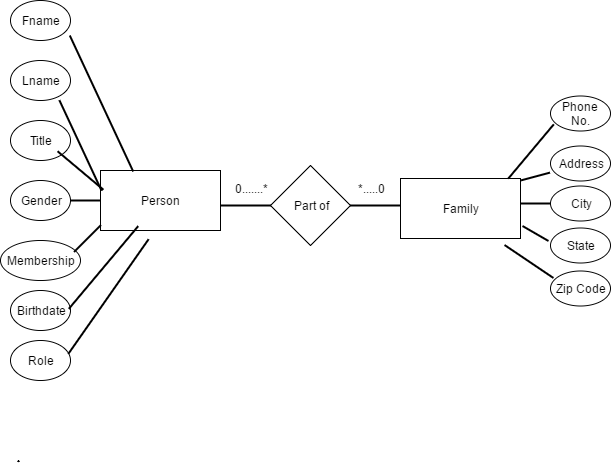

The diagram above was exported from draw.io. Its source (the exported page's mxGraphModel, read from the mxfile embedded in the PNG):
<mxGraphModel dx="727" dy="361" grid="1" gridSize="10" guides="1" tooltips="1" connect="1" arrows="1" fold="1" page="1" pageScale="1" pageWidth="850" pageHeight="1100" background="#ffffff" math="0" shadow="0">
  <root>
    <mxCell id="0" />
    <mxCell id="1" parent="0" />
    <mxCell id="2" value="" style="whiteSpace=wrap;html=1;" vertex="1" parent="1">
      <mxGeometry x="180" y="270" width="120" height="60" as="geometry" />
    </mxCell>
    <mxCell id="3" value="" style="ellipse;whiteSpace=wrap;html=1;" vertex="1" parent="1">
      <mxGeometry x="90" y="100" width="60" height="40" as="geometry" />
    </mxCell>
    <mxCell id="4" value="" style="ellipse;whiteSpace=wrap;html=1;" vertex="1" parent="1">
      <mxGeometry x="90" y="160" width="60" height="40" as="geometry" />
    </mxCell>
    <mxCell id="5" value="" style="ellipse;whiteSpace=wrap;html=1;" vertex="1" parent="1">
      <mxGeometry x="90" y="220" width="60" height="40" as="geometry" />
    </mxCell>
    <mxCell id="6" value="" style="ellipse;whiteSpace=wrap;html=1;" vertex="1" parent="1">
      <mxGeometry x="80" y="340" width="80" height="40" as="geometry" />
    </mxCell>
    <mxCell id="8" value="" style="ellipse;whiteSpace=wrap;html=1;" vertex="1" parent="1">
      <mxGeometry x="90" y="280" width="60" height="40" as="geometry" />
    </mxCell>
    <mxCell id="10" value="Fname" style="text;html=1;strokeColor=none;fillColor=none;align=center;verticalAlign=middle;whiteSpace=wrap;" vertex="1" parent="1">
      <mxGeometry x="100" y="110" width="40" height="20" as="geometry" />
    </mxCell>
    <mxCell id="11" value="Lname" style="text;html=1;strokeColor=none;fillColor=none;align=center;verticalAlign=middle;whiteSpace=wrap;" vertex="1" parent="1">
      <mxGeometry x="100" y="170" width="40" height="20" as="geometry" />
    </mxCell>
    <mxCell id="12" value="Title" style="text;html=1;strokeColor=none;fillColor=none;align=center;verticalAlign=middle;whiteSpace=wrap;" vertex="1" parent="1">
      <mxGeometry x="100" y="230" width="40" height="20" as="geometry" />
    </mxCell>
    <mxCell id="13" value="Gender" style="text;html=1;strokeColor=none;fillColor=none;align=center;verticalAlign=middle;whiteSpace=wrap;" vertex="1" parent="1">
      <mxGeometry x="100" y="290" width="40" height="20" as="geometry" />
    </mxCell>
    <mxCell id="14" value="Membership" style="text;html=1;strokeColor=none;fillColor=none;align=center;verticalAlign=middle;whiteSpace=wrap;" vertex="1" parent="1">
      <mxGeometry x="100" y="350" width="40" height="20" as="geometry" />
    </mxCell>
    <mxCell id="17" value="" style="ellipse;whiteSpace=wrap;html=1;" vertex="1" parent="1">
      <mxGeometry x="90" y="390" width="60" height="40" as="geometry" />
    </mxCell>
    <mxCell id="18" value="Birthdate" style="text;html=1;strokeColor=none;fillColor=none;align=center;verticalAlign=middle;whiteSpace=wrap;" vertex="1" parent="1">
      <mxGeometry x="100" y="400" width="40" height="20" as="geometry" />
    </mxCell>
    <mxCell id="20" value="" style="ellipse;whiteSpace=wrap;html=1;" vertex="1" parent="1">
      <mxGeometry x="90" y="440" width="60" height="40" as="geometry" />
    </mxCell>
    <mxCell id="21" value="Role" style="text;html=1;strokeColor=none;fillColor=none;align=center;verticalAlign=middle;whiteSpace=wrap;" vertex="1" parent="1">
      <mxGeometry x="100" y="450" width="40" height="20" as="geometry" />
    </mxCell>
    <mxCell id="22" value="" style="line;strokeWidth=2;html=1;rotation=65;" vertex="1" parent="1">
      <mxGeometry x="110" y="240" width="100" height="10" as="geometry" />
    </mxCell>
    <mxCell id="26" style="edgeStyle=orthogonalEdgeStyle;rounded=0;html=1;exitX=0.9;exitY=0.5;exitPerimeter=0;entryX=0.9;entryY=0.5;entryPerimeter=0;jettySize=auto;orthogonalLoop=1;" edge="1" parent="1">
      <mxGeometry relative="1" as="geometry">
        <mxPoint x="98" y="560" as="sourcePoint" />
        <mxPoint x="98" y="560" as="targetPoint" />
      </mxGeometry>
    </mxCell>
    <mxCell id="27" value="" style="line;strokeWidth=2;html=1;rotation=65;" vertex="1" parent="1">
      <mxGeometry x="106" y="198" width="150" height="10" as="geometry" />
    </mxCell>
    <mxCell id="28" value="" style="line;strokeWidth=2;html=1;rotation=40;" vertex="1" parent="1">
      <mxGeometry x="130" y="265" width="60" height="10" as="geometry" />
    </mxCell>
    <mxCell id="29" value="" style="line;strokeWidth=2;html=1;" vertex="1" parent="1">
      <mxGeometry x="150" y="295" width="30" height="10" as="geometry" />
    </mxCell>
    <mxCell id="30" value="" style="line;strokeWidth=2;html=1;rotation=-45;" vertex="1" parent="1">
      <mxGeometry x="148" y="333" width="38" height="10" as="geometry" />
    </mxCell>
    <mxCell id="32" value="" style="line;strokeWidth=2;html=1;rotation=-50;" vertex="1" parent="1">
      <mxGeometry x="129" y="362" width="108" height="10" as="geometry" />
    </mxCell>
    <mxCell id="33" value="" style="line;strokeWidth=2;html=1;rotation=-55;" vertex="1" parent="1">
      <mxGeometry x="118" y="391" width="140" height="10" as="geometry" />
    </mxCell>
    <mxCell id="34" value="Person" style="text;html=1;strokeColor=none;fillColor=none;align=center;verticalAlign=middle;whiteSpace=wrap;" vertex="1" parent="1">
      <mxGeometry x="220" y="290" width="40" height="20" as="geometry" />
    </mxCell>
    <mxCell id="35" value="Part of" style="rhombus;whiteSpace=wrap;html=1;" vertex="1" parent="1">
      <mxGeometry x="350" y="265" width="80" height="80" as="geometry" />
    </mxCell>
    <mxCell id="36" value="" style="line;strokeWidth=2;html=1;" vertex="1" parent="1">
      <mxGeometry x="300" y="300" width="50" height="10" as="geometry" />
    </mxCell>
    <mxCell id="37" value="Family" style="whiteSpace=wrap;html=1;" vertex="1" parent="1">
      <mxGeometry x="480" y="278" width="120" height="60" as="geometry" />
    </mxCell>
    <mxCell id="38" value="" style="line;strokeWidth=2;html=1;" vertex="1" parent="1">
      <mxGeometry x="430" y="300" width="50" height="10" as="geometry" />
    </mxCell>
    <mxCell id="40" value="Address" style="ellipse;whiteSpace=wrap;html=1;" vertex="1" parent="1">
      <mxGeometry x="630" y="245" width="60" height="35" as="geometry" />
    </mxCell>
    <mxCell id="41" value="" style="line;strokeWidth=2;html=1;rotation=165;" vertex="1" parent="1">
      <mxGeometry x="600" y="271" width="30" height="10" as="geometry" />
    </mxCell>
    <mxCell id="42" value="City" style="ellipse;whiteSpace=wrap;html=1;" vertex="1" parent="1">
      <mxGeometry x="630" y="285" width="60" height="35" as="geometry" />
    </mxCell>
    <mxCell id="43" value="" style="line;strokeWidth=2;html=1;" vertex="1" parent="1">
      <mxGeometry x="600" y="298" width="30" height="10" as="geometry" />
    </mxCell>
    <mxCell id="45" value="State" style="ellipse;whiteSpace=wrap;html=1;" vertex="1" parent="1">
      <mxGeometry x="630" y="327" width="60" height="35" as="geometry" />
    </mxCell>
    <mxCell id="46" value="" style="line;strokeWidth=2;html=1;rotation=30;" vertex="1" parent="1">
      <mxGeometry x="600" y="328" width="30" height="10" as="geometry" />
    </mxCell>
    <mxCell id="48" value="Zip Code" style="ellipse;whiteSpace=wrap;html=1;" vertex="1" parent="1">
      <mxGeometry x="630" y="370" width="60" height="35" as="geometry" />
    </mxCell>
    <mxCell id="49" value="" style="line;strokeWidth=2;html=1;rotation=-146;" vertex="1" parent="1">
      <mxGeometry x="579" y="356" width="59" height="10" as="geometry" />
    </mxCell>
    <mxCell id="50" value="Phone No." style="ellipse;whiteSpace=wrap;html=1;" vertex="1" parent="1">
      <mxGeometry x="630" y="195" width="60" height="35" as="geometry" />
    </mxCell>
    <mxCell id="51" value="" style="line;strokeWidth=2;html=1;rotation=130;" vertex="1" parent="1">
      <mxGeometry x="575" y="246" width="71" height="10" as="geometry" />
    </mxCell>
    <mxCell id="52" style="edgeStyle=orthogonalEdgeStyle;rounded=0;html=1;exitX=0.75;exitY=0.5;exitPerimeter=0;entryX=0.75;entryY=0.5;entryPerimeter=0;jettySize=auto;orthogonalLoop=1;" edge="1" parent="1" source="38" target="38">
      <mxGeometry relative="1" as="geometry" />
    </mxCell>
    <mxCell id="53" value="0.......*" style="text;html=1;strokeColor=none;fillColor=none;align=center;verticalAlign=middle;whiteSpace=wrap;" vertex="1" parent="1">
      <mxGeometry x="310" y="278" width="40" height="20" as="geometry" />
    </mxCell>
    <mxCell id="55" value="*.....0" style="text;html=1;strokeColor=none;fillColor=none;align=center;verticalAlign=middle;whiteSpace=wrap;" vertex="1" parent="1">
      <mxGeometry x="430" y="278" width="40" height="20" as="geometry" />
    </mxCell>
  </root>
</mxGraphModel>